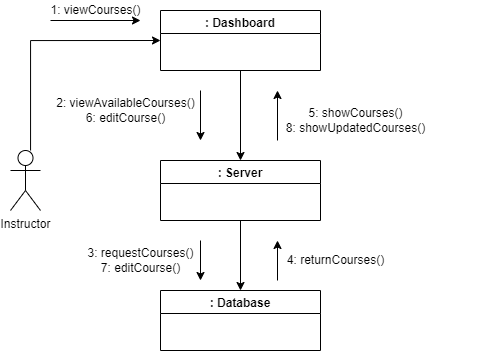

The diagram above was exported from draw.io. Its source (the exported page's mxGraphModel, read from the mxfile embedded in the PNG):
<mxGraphModel dx="1021" dy="459" grid="1" gridSize="10" guides="1" tooltips="1" connect="1" arrows="1" fold="1" page="1" pageScale="1" pageWidth="827" pageHeight="1169" math="0" shadow="0">
  <root>
    <mxCell id="WIyWlLk6GJQsqaUBKTNV-0" />
    <mxCell id="WIyWlLk6GJQsqaUBKTNV-1" parent="WIyWlLk6GJQsqaUBKTNV-0" />
    <mxCell id="G1rpc4JWKm-3GENUfNY0-49" style="edgeStyle=orthogonalEdgeStyle;rounded=0;orthogonalLoop=1;jettySize=auto;html=1;entryX=0;entryY=0.5;entryDx=0;entryDy=0;" edge="1" parent="WIyWlLk6GJQsqaUBKTNV-1" source="iBwWy9qzgMTDDv_Umj8q-19" target="iBwWy9qzgMTDDv_Umj8q-20">
      <mxGeometry relative="1" as="geometry">
        <Array as="points">
          <mxPoint x="510" y="160" />
        </Array>
      </mxGeometry>
    </mxCell>
    <mxCell id="iBwWy9qzgMTDDv_Umj8q-19" value="Instructor" style="shape=umlActor;verticalLabelPosition=bottom;verticalAlign=top;html=1;outlineConnect=0;" vertex="1" parent="WIyWlLk6GJQsqaUBKTNV-1">
      <mxGeometry x="490" y="270" width="30" height="60" as="geometry" />
    </mxCell>
    <mxCell id="G1rpc4JWKm-3GENUfNY0-51" style="edgeStyle=orthogonalEdgeStyle;rounded=0;orthogonalLoop=1;jettySize=auto;html=1;entryX=0.5;entryY=0;entryDx=0;entryDy=0;" edge="1" parent="WIyWlLk6GJQsqaUBKTNV-1" source="iBwWy9qzgMTDDv_Umj8q-20" target="iBwWy9qzgMTDDv_Umj8q-22">
      <mxGeometry relative="1" as="geometry" />
    </mxCell>
    <mxCell id="iBwWy9qzgMTDDv_Umj8q-20" value=": Dashboard" style="swimlane;" vertex="1" parent="WIyWlLk6GJQsqaUBKTNV-1">
      <mxGeometry x="640" y="130" width="160" height="60" as="geometry" />
    </mxCell>
    <mxCell id="iBwWy9qzgMTDDv_Umj8q-21" value=": Database" style="swimlane;" vertex="1" parent="WIyWlLk6GJQsqaUBKTNV-1">
      <mxGeometry x="640" y="410" width="160" height="60" as="geometry">
        <mxRectangle x="640" y="400" width="90" height="23" as="alternateBounds" />
      </mxGeometry>
    </mxCell>
    <mxCell id="G1rpc4JWKm-3GENUfNY0-62" style="edgeStyle=orthogonalEdgeStyle;rounded=0;orthogonalLoop=1;jettySize=auto;html=1;exitX=0.5;exitY=1;exitDx=0;exitDy=0;entryX=0.5;entryY=0;entryDx=0;entryDy=0;" edge="1" parent="WIyWlLk6GJQsqaUBKTNV-1" source="iBwWy9qzgMTDDv_Umj8q-22" target="iBwWy9qzgMTDDv_Umj8q-21">
      <mxGeometry relative="1" as="geometry" />
    </mxCell>
    <mxCell id="iBwWy9qzgMTDDv_Umj8q-22" value=": Server" style="swimlane;startSize=23;" vertex="1" parent="WIyWlLk6GJQsqaUBKTNV-1">
      <mxGeometry x="640" y="280" width="160" height="60" as="geometry" />
    </mxCell>
    <mxCell id="G1rpc4JWKm-3GENUfNY0-0" value="" style="endArrow=classic;html=1;rounded=0;startArrow=none;" edge="1" parent="WIyWlLk6GJQsqaUBKTNV-1">
      <mxGeometry width="50" height="50" relative="1" as="geometry">
        <mxPoint x="970" y="240" as="sourcePoint" />
        <mxPoint x="970" y="240" as="targetPoint" />
      </mxGeometry>
    </mxCell>
    <mxCell id="G1rpc4JWKm-3GENUfNY0-5" value="" style="endArrow=none;html=1;rounded=0;" edge="1" parent="WIyWlLk6GJQsqaUBKTNV-1">
      <mxGeometry width="50" height="50" relative="1" as="geometry">
        <mxPoint x="900" y="240" as="sourcePoint" />
        <mxPoint x="900" y="240" as="targetPoint" />
      </mxGeometry>
    </mxCell>
    <mxCell id="G1rpc4JWKm-3GENUfNY0-22" value="" style="endArrow=classic;html=1;rounded=0;" edge="1" parent="WIyWlLk6GJQsqaUBKTNV-1">
      <mxGeometry width="50" height="50" relative="1" as="geometry">
        <mxPoint x="530" y="140" as="sourcePoint" />
        <mxPoint x="620" y="140" as="targetPoint" />
      </mxGeometry>
    </mxCell>
    <mxCell id="G1rpc4JWKm-3GENUfNY0-25" value="" style="endArrow=classic;html=1;rounded=0;" edge="1" parent="WIyWlLk6GJQsqaUBKTNV-1">
      <mxGeometry width="50" height="50" relative="1" as="geometry">
        <mxPoint x="757" y="400" as="sourcePoint" />
        <mxPoint x="757" y="360" as="targetPoint" />
        <Array as="points" />
      </mxGeometry>
    </mxCell>
    <mxCell id="G1rpc4JWKm-3GENUfNY0-30" value="" style="endArrow=classic;html=1;rounded=0;" edge="1" parent="WIyWlLk6GJQsqaUBKTNV-1">
      <mxGeometry width="50" height="50" relative="1" as="geometry">
        <mxPoint x="757" y="260" as="sourcePoint" />
        <mxPoint x="757" y="210" as="targetPoint" />
      </mxGeometry>
    </mxCell>
    <mxCell id="G1rpc4JWKm-3GENUfNY0-32" value="" style="endArrow=classic;html=1;rounded=0;" edge="1" parent="WIyWlLk6GJQsqaUBKTNV-1">
      <mxGeometry width="50" height="50" relative="1" as="geometry">
        <mxPoint x="680" y="360" as="sourcePoint" />
        <mxPoint x="680" y="400" as="targetPoint" />
      </mxGeometry>
    </mxCell>
    <mxCell id="G1rpc4JWKm-3GENUfNY0-50" value="1: viewCourses()" style="text;html=1;align=center;verticalAlign=middle;resizable=0;points=[];autosize=1;strokeColor=none;fillColor=none;" vertex="1" parent="WIyWlLk6GJQsqaUBKTNV-1">
      <mxGeometry x="520" y="120" width="110" height="20" as="geometry" />
    </mxCell>
    <mxCell id="G1rpc4JWKm-3GENUfNY0-59" value="" style="endArrow=classic;html=1;rounded=0;" edge="1" parent="WIyWlLk6GJQsqaUBKTNV-1">
      <mxGeometry width="50" height="50" relative="1" as="geometry">
        <mxPoint x="680" y="210" as="sourcePoint" />
        <mxPoint x="680" y="260" as="targetPoint" />
      </mxGeometry>
    </mxCell>
    <mxCell id="G1rpc4JWKm-3GENUfNY0-63" value="2: viewAvailableCourses()&lt;br&gt;6: editCourse()" style="text;html=1;align=center;verticalAlign=middle;resizable=0;points=[];autosize=1;strokeColor=none;fillColor=none;" vertex="1" parent="WIyWlLk6GJQsqaUBKTNV-1">
      <mxGeometry x="530" y="215" width="150" height="30" as="geometry" />
    </mxCell>
    <mxCell id="G1rpc4JWKm-3GENUfNY0-64" value="3: requestCourses()&lt;br&gt;7: editCourse()" style="text;html=1;align=center;verticalAlign=middle;resizable=0;points=[];autosize=1;strokeColor=none;fillColor=none;" vertex="1" parent="WIyWlLk6GJQsqaUBKTNV-1">
      <mxGeometry x="560" y="365" width="120" height="30" as="geometry" />
    </mxCell>
    <mxCell id="G1rpc4JWKm-3GENUfNY0-65" value="4: returnCourses()" style="text;html=1;align=center;verticalAlign=middle;resizable=0;points=[];autosize=1;strokeColor=none;fillColor=none;" vertex="1" parent="WIyWlLk6GJQsqaUBKTNV-1">
      <mxGeometry x="760" y="370" width="110" height="20" as="geometry" />
    </mxCell>
    <mxCell id="G1rpc4JWKm-3GENUfNY0-66" value="5: showCourses()&lt;br&gt;8: showUpdatedCourses()" style="text;html=1;align=center;verticalAlign=middle;resizable=0;points=[];autosize=1;strokeColor=none;fillColor=none;" vertex="1" parent="WIyWlLk6GJQsqaUBKTNV-1">
      <mxGeometry x="760" y="225" width="150" height="30" as="geometry" />
    </mxCell>
  </root>
</mxGraphModel>